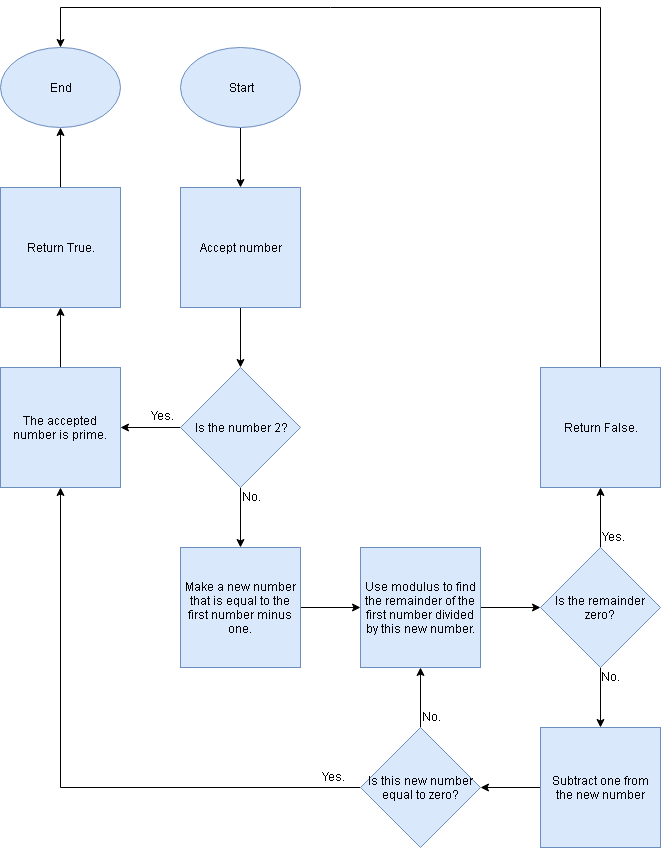

The diagram above was exported from draw.io. Its source (the exported page's mxGraphModel, read from the mxfile embedded in the PNG):
<mxGraphModel dx="1186" dy="734" grid="1" gridSize="10" guides="1" tooltips="1" connect="1" arrows="1" fold="1" page="1" pageScale="1" pageWidth="850" pageHeight="1100" math="0" shadow="0">
  <root>
    <mxCell id="0" />
    <mxCell id="1" parent="0" />
    <mxCell id="12" style="edgeStyle=orthogonalEdgeStyle;rounded=0;html=1;exitX=0.5;exitY=1;jettySize=auto;orthogonalLoop=1;" edge="1" parent="1" source="2" target="4">
      <mxGeometry relative="1" as="geometry" />
    </mxCell>
    <mxCell id="2" value="Start" style="ellipse;whiteSpace=wrap;html=1;fillColor=#dae8fc;strokeColor=#6c8ebf;" vertex="1" parent="1">
      <mxGeometry x="260" y="80" width="120" height="80" as="geometry" />
    </mxCell>
    <mxCell id="13" style="edgeStyle=orthogonalEdgeStyle;rounded=0;html=1;exitX=0.5;exitY=1;entryX=0.5;entryY=0;jettySize=auto;orthogonalLoop=1;" edge="1" parent="1" source="4" target="5">
      <mxGeometry relative="1" as="geometry" />
    </mxCell>
    <mxCell id="4" value="Accept number" style="whiteSpace=wrap;html=1;aspect=fixed;fillColor=#dae8fc;strokeColor=#6c8ebf;" vertex="1" parent="1">
      <mxGeometry x="260" y="220" width="120" height="120" as="geometry" />
    </mxCell>
    <mxCell id="15" style="edgeStyle=orthogonalEdgeStyle;rounded=0;html=1;jettySize=auto;orthogonalLoop=1;" edge="1" parent="1" source="5" target="6">
      <mxGeometry relative="1" as="geometry" />
    </mxCell>
    <mxCell id="19" style="edgeStyle=orthogonalEdgeStyle;rounded=0;html=1;entryX=1;entryY=0.5;jettySize=auto;orthogonalLoop=1;" edge="1" parent="1" source="5" target="11">
      <mxGeometry relative="1" as="geometry" />
    </mxCell>
    <mxCell id="5" value="Is the number 2?" style="rhombus;whiteSpace=wrap;html=1;fillColor=#dae8fc;strokeColor=#6c8ebf;" vertex="1" parent="1">
      <mxGeometry x="260" y="400" width="120" height="120" as="geometry" />
    </mxCell>
    <mxCell id="16" style="edgeStyle=orthogonalEdgeStyle;rounded=0;html=1;jettySize=auto;orthogonalLoop=1;" edge="1" parent="1" source="6" target="7">
      <mxGeometry relative="1" as="geometry" />
    </mxCell>
    <mxCell id="6" value="Make a new number that is equal to the first number minus one." style="whiteSpace=wrap;html=1;aspect=fixed;fillColor=#dae8fc;strokeColor=#6c8ebf;" vertex="1" parent="1">
      <mxGeometry x="260" y="580" width="120" height="120" as="geometry" />
    </mxCell>
    <mxCell id="17" style="edgeStyle=orthogonalEdgeStyle;rounded=0;html=1;entryX=0;entryY=0.5;jettySize=auto;orthogonalLoop=1;" edge="1" parent="1" source="7" target="8">
      <mxGeometry relative="1" as="geometry" />
    </mxCell>
    <mxCell id="7" value="Use modulus to find the remainder of the first number divided by this new number." style="whiteSpace=wrap;html=1;aspect=fixed;fillColor=#dae8fc;strokeColor=#6c8ebf;" vertex="1" parent="1">
      <mxGeometry x="440" y="580" width="120" height="120" as="geometry" />
    </mxCell>
    <mxCell id="18" style="edgeStyle=orthogonalEdgeStyle;rounded=0;html=1;entryX=0.5;entryY=0;jettySize=auto;orthogonalLoop=1;" edge="1" parent="1" source="8" target="10">
      <mxGeometry relative="1" as="geometry" />
    </mxCell>
    <mxCell id="26" style="edgeStyle=orthogonalEdgeStyle;rounded=0;html=1;entryX=0.5;entryY=1;jettySize=auto;orthogonalLoop=1;" edge="1" parent="1" source="8" target="25">
      <mxGeometry relative="1" as="geometry" />
    </mxCell>
    <mxCell id="8" value="Is the remainder zero?" style="rhombus;whiteSpace=wrap;html=1;fillColor=#dae8fc;strokeColor=#6c8ebf;" vertex="1" parent="1">
      <mxGeometry x="620" y="580" width="120" height="120" as="geometry" />
    </mxCell>
    <mxCell id="21" style="edgeStyle=orthogonalEdgeStyle;rounded=0;html=1;jettySize=auto;orthogonalLoop=1;" edge="1" parent="1" source="10" target="20">
      <mxGeometry relative="1" as="geometry" />
    </mxCell>
    <mxCell id="10" value="Subtract one from the new number" style="whiteSpace=wrap;html=1;aspect=fixed;fillColor=#dae8fc;strokeColor=#6c8ebf;" vertex="1" parent="1">
      <mxGeometry x="620" y="760" width="120" height="120" as="geometry" />
    </mxCell>
    <mxCell id="27" style="edgeStyle=orthogonalEdgeStyle;rounded=0;html=1;exitX=0.5;exitY=0;entryX=0.5;entryY=1;jettySize=auto;orthogonalLoop=1;" edge="1" parent="1" source="11" target="24">
      <mxGeometry relative="1" as="geometry" />
    </mxCell>
    <mxCell id="11" value="The accepted number is prime." style="whiteSpace=wrap;html=1;aspect=fixed;fillColor=#dae8fc;strokeColor=#6c8ebf;" vertex="1" parent="1">
      <mxGeometry x="80" y="400" width="120" height="120" as="geometry" />
    </mxCell>
    <mxCell id="22" style="edgeStyle=orthogonalEdgeStyle;rounded=0;html=1;entryX=0.5;entryY=1;jettySize=auto;orthogonalLoop=1;" edge="1" parent="1" source="20" target="7">
      <mxGeometry relative="1" as="geometry" />
    </mxCell>
    <mxCell id="23" style="edgeStyle=orthogonalEdgeStyle;rounded=0;html=1;jettySize=auto;orthogonalLoop=1;" edge="1" parent="1" source="20" target="11">
      <mxGeometry relative="1" as="geometry" />
    </mxCell>
    <mxCell id="20" value="Is this new number equal to zero?" style="rhombus;whiteSpace=wrap;html=1;fillColor=#dae8fc;strokeColor=#6c8ebf;" vertex="1" parent="1">
      <mxGeometry x="440" y="760" width="120" height="120" as="geometry" />
    </mxCell>
    <mxCell id="29" style="edgeStyle=orthogonalEdgeStyle;rounded=0;html=1;entryX=0.5;entryY=1;jettySize=auto;orthogonalLoop=1;" edge="1" parent="1" source="24" target="28">
      <mxGeometry relative="1" as="geometry" />
    </mxCell>
    <mxCell id="24" value="Return True." style="whiteSpace=wrap;html=1;aspect=fixed;fillColor=#dae8fc;strokeColor=#6c8ebf;" vertex="1" parent="1">
      <mxGeometry x="80" y="220" width="120" height="120" as="geometry" />
    </mxCell>
    <mxCell id="30" style="edgeStyle=orthogonalEdgeStyle;rounded=0;html=1;entryX=0.5;entryY=0;jettySize=auto;orthogonalLoop=1;" edge="1" parent="1" source="25" target="28">
      <mxGeometry relative="1" as="geometry">
        <Array as="points">
          <mxPoint x="680" y="40" />
          <mxPoint x="140" y="40" />
        </Array>
      </mxGeometry>
    </mxCell>
    <mxCell id="25" value="Return False." style="whiteSpace=wrap;html=1;aspect=fixed;fillColor=#dae8fc;strokeColor=#6c8ebf;" vertex="1" parent="1">
      <mxGeometry x="620" y="400" width="120" height="120" as="geometry" />
    </mxCell>
    <mxCell id="28" value="End" style="ellipse;whiteSpace=wrap;html=1;fillColor=#dae8fc;strokeColor=#6c8ebf;" vertex="1" parent="1">
      <mxGeometry x="80" y="80" width="120" height="80" as="geometry" />
    </mxCell>
    <mxCell id="31" value="Yes." style="text;html=1;resizable=0;points=[];autosize=1;align=left;verticalAlign=top;spacingTop=-4;" vertex="1" parent="1">
      <mxGeometry x="229" y="439" width="40" height="20" as="geometry" />
    </mxCell>
    <mxCell id="32" value="No." style="text;html=1;resizable=0;points=[];autosize=1;align=left;verticalAlign=top;spacingTop=-4;" vertex="1" parent="1">
      <mxGeometry x="320" y="520" width="30" height="20" as="geometry" />
    </mxCell>
    <mxCell id="33" value="Yes." style="text;html=1;resizable=0;points=[];autosize=1;align=left;verticalAlign=top;spacingTop=-4;" vertex="1" parent="1">
      <mxGeometry x="680" y="560" width="40" height="20" as="geometry" />
    </mxCell>
    <mxCell id="34" value="No." style="text;html=1;resizable=0;points=[];autosize=1;align=left;verticalAlign=top;spacingTop=-4;" vertex="1" parent="1">
      <mxGeometry x="679" y="700" width="30" height="20" as="geometry" />
    </mxCell>
    <mxCell id="35" value="No.&lt;br&gt;" style="text;html=1;resizable=0;points=[];autosize=1;align=left;verticalAlign=top;spacingTop=-4;" vertex="1" parent="1">
      <mxGeometry x="500" y="740" width="30" height="20" as="geometry" />
    </mxCell>
    <mxCell id="36" value="Yes." style="text;html=1;resizable=0;points=[];autosize=1;align=left;verticalAlign=top;spacingTop=-4;" vertex="1" parent="1">
      <mxGeometry x="400" y="800" width="40" height="20" as="geometry" />
    </mxCell>
  </root>
</mxGraphModel>